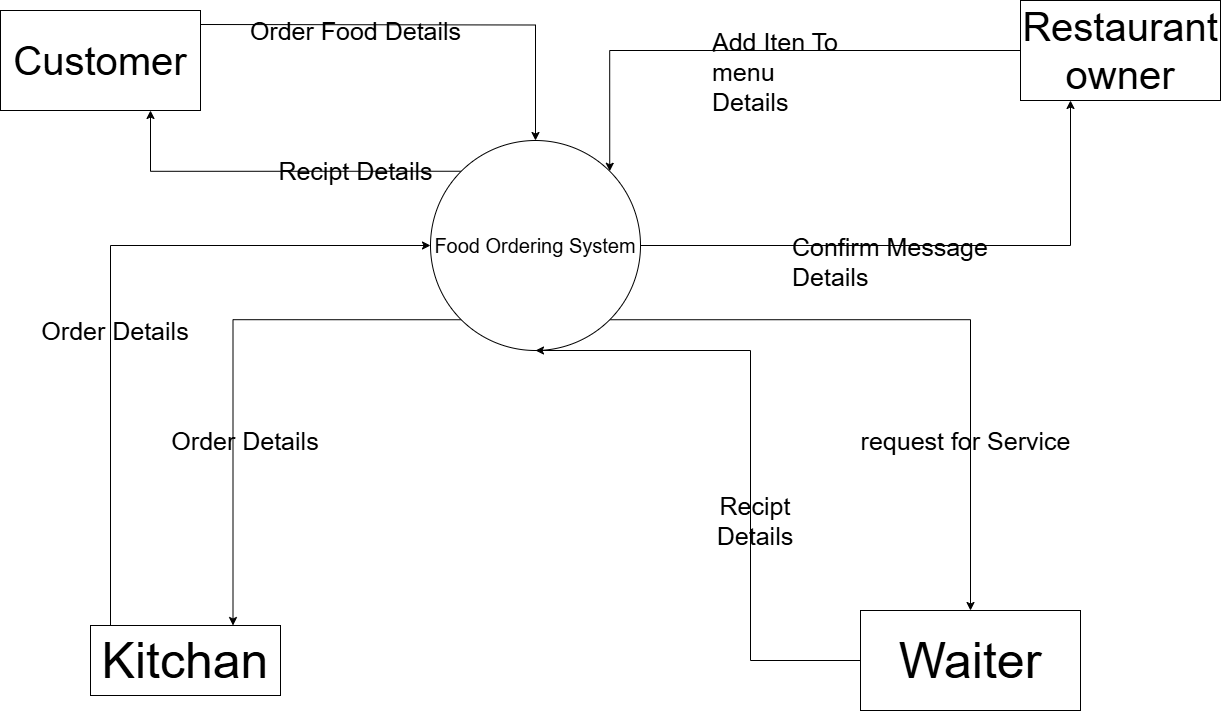

The diagram above was exported from draw.io. Its source (the exported page's mxGraphModel, read from the mxfile embedded in the PNG):
<mxGraphModel dx="2048" dy="1088" grid="1" gridSize="10" guides="1" tooltips="1" connect="1" arrows="1" fold="1" page="1" pageScale="1" pageWidth="827" pageHeight="1169" math="0" shadow="0">
  <root>
    <mxCell id="0" />
    <mxCell id="1" parent="0" />
    <mxCell id="WmeG-fRwdgRXJz-Op4Ne-43" style="edgeStyle=orthogonalEdgeStyle;rounded=0;orthogonalLoop=1;jettySize=auto;html=1;exitX=1;exitY=0.25;exitDx=0;exitDy=0;entryX=0.5;entryY=0;entryDx=0;entryDy=0;" edge="1" parent="1" target="WmeG-fRwdgRXJz-Op4Ne-2">
      <mxGeometry relative="1" as="geometry">
        <mxPoint x="240" y="24" as="sourcePoint" />
        <mxPoint x="575" y="129" as="targetPoint" />
      </mxGeometry>
    </mxCell>
    <mxCell id="WmeG-fRwdgRXJz-Op4Ne-1" value="&lt;font style=&quot;font-size: 40px;&quot;&gt;Customer&lt;/font&gt;" style="html=1;whiteSpace=wrap;" vertex="1" parent="1">
      <mxGeometry x="40" y="10" width="200" height="100" as="geometry" />
    </mxCell>
    <mxCell id="WmeG-fRwdgRXJz-Op4Ne-8" style="edgeStyle=orthogonalEdgeStyle;rounded=0;orthogonalLoop=1;jettySize=auto;html=1;exitX=0;exitY=0;exitDx=0;exitDy=0;entryX=0.75;entryY=1;entryDx=0;entryDy=0;" edge="1" parent="1" source="WmeG-fRwdgRXJz-Op4Ne-2" target="WmeG-fRwdgRXJz-Op4Ne-1">
      <mxGeometry relative="1" as="geometry" />
    </mxCell>
    <mxCell id="WmeG-fRwdgRXJz-Op4Ne-11" style="edgeStyle=orthogonalEdgeStyle;rounded=0;orthogonalLoop=1;jettySize=auto;html=1;exitX=1;exitY=0.5;exitDx=0;exitDy=0;entryX=0.25;entryY=1;entryDx=0;entryDy=0;" edge="1" parent="1" source="WmeG-fRwdgRXJz-Op4Ne-2" target="WmeG-fRwdgRXJz-Op4Ne-9">
      <mxGeometry relative="1" as="geometry" />
    </mxCell>
    <mxCell id="WmeG-fRwdgRXJz-Op4Ne-22" style="edgeStyle=orthogonalEdgeStyle;rounded=0;orthogonalLoop=1;jettySize=auto;html=1;exitX=1;exitY=1;exitDx=0;exitDy=0;entryX=0.5;entryY=0;entryDx=0;entryDy=0;" edge="1" parent="1" source="WmeG-fRwdgRXJz-Op4Ne-2" target="WmeG-fRwdgRXJz-Op4Ne-19">
      <mxGeometry relative="1" as="geometry" />
    </mxCell>
    <mxCell id="WmeG-fRwdgRXJz-Op4Ne-38" style="edgeStyle=orthogonalEdgeStyle;rounded=0;orthogonalLoop=1;jettySize=auto;html=1;exitX=0;exitY=1;exitDx=0;exitDy=0;entryX=0.75;entryY=0;entryDx=0;entryDy=0;" edge="1" parent="1" source="WmeG-fRwdgRXJz-Op4Ne-2" target="WmeG-fRwdgRXJz-Op4Ne-27">
      <mxGeometry relative="1" as="geometry" />
    </mxCell>
    <mxCell id="WmeG-fRwdgRXJz-Op4Ne-2" value="&lt;font style=&quot;font-size: 20px;&quot;&gt;Food Ordering System&lt;/font&gt;" style="ellipse;whiteSpace=wrap;html=1;aspect=fixed;" vertex="1" parent="1">
      <mxGeometry x="470" y="140" width="210" height="210" as="geometry" />
    </mxCell>
    <mxCell id="WmeG-fRwdgRXJz-Op4Ne-4" value="Order Food Details" style="text;html=1;align=center;verticalAlign=middle;resizable=0;points=[];autosize=1;strokeColor=none;fillColor=none;fontSize=25;" vertex="1" parent="1">
      <mxGeometry x="280" y="10" width="230" height="40" as="geometry" />
    </mxCell>
    <mxCell id="WmeG-fRwdgRXJz-Op4Ne-6" value="Recipt Details" style="text;html=1;align=center;verticalAlign=middle;resizable=0;points=[];autosize=1;strokeColor=none;fillColor=none;fontSize=25;" vertex="1" parent="1">
      <mxGeometry x="305" y="150" width="180" height="40" as="geometry" />
    </mxCell>
    <mxCell id="WmeG-fRwdgRXJz-Op4Ne-10" style="edgeStyle=orthogonalEdgeStyle;rounded=0;orthogonalLoop=1;jettySize=auto;html=1;exitX=0;exitY=0.5;exitDx=0;exitDy=0;entryX=1;entryY=0;entryDx=0;entryDy=0;" edge="1" parent="1" source="WmeG-fRwdgRXJz-Op4Ne-9" target="WmeG-fRwdgRXJz-Op4Ne-2">
      <mxGeometry relative="1" as="geometry" />
    </mxCell>
    <mxCell id="WmeG-fRwdgRXJz-Op4Ne-9" value="&lt;font style=&quot;font-size: 40px;&quot;&gt;Restaurant owner&lt;/font&gt;" style="html=1;whiteSpace=wrap;" vertex="1" parent="1">
      <mxGeometry x="1060" width="200" height="100" as="geometry" />
    </mxCell>
    <mxCell id="WmeG-fRwdgRXJz-Op4Ne-13" value="ِAdd Iten To menu&lt;div&gt;Details&lt;/div&gt;" style="text;whiteSpace=wrap;html=1;fontSize=25;" vertex="1" parent="1">
      <mxGeometry x="750" y="20" width="180" height="60" as="geometry" />
    </mxCell>
    <mxCell id="WmeG-fRwdgRXJz-Op4Ne-14" value="Confirm Message Details" style="text;whiteSpace=wrap;html=1;fontSize=25;" vertex="1" parent="1">
      <mxGeometry x="830" y="225" width="250" height="40" as="geometry" />
    </mxCell>
    <mxCell id="WmeG-fRwdgRXJz-Op4Ne-23" style="edgeStyle=orthogonalEdgeStyle;rounded=0;orthogonalLoop=1;jettySize=auto;html=1;exitX=0;exitY=0.5;exitDx=0;exitDy=0;entryX=0.5;entryY=1;entryDx=0;entryDy=0;" edge="1" parent="1" source="WmeG-fRwdgRXJz-Op4Ne-19" target="WmeG-fRwdgRXJz-Op4Ne-2">
      <mxGeometry relative="1" as="geometry">
        <Array as="points">
          <mxPoint x="790" y="660" />
          <mxPoint x="790" y="350" />
        </Array>
      </mxGeometry>
    </mxCell>
    <mxCell id="WmeG-fRwdgRXJz-Op4Ne-19" value="Waiter" style="rounded=0;whiteSpace=wrap;html=1;fontSize=50;" vertex="1" parent="1">
      <mxGeometry x="900" y="610" width="220" height="100" as="geometry" />
    </mxCell>
    <mxCell id="WmeG-fRwdgRXJz-Op4Ne-24" value="&lt;font&gt;Recipt Details&lt;/font&gt;" style="text;html=1;align=center;verticalAlign=middle;whiteSpace=wrap;rounded=0;fontSize=25;" vertex="1" parent="1">
      <mxGeometry x="720" y="500" width="150" height="40" as="geometry" />
    </mxCell>
    <mxCell id="WmeG-fRwdgRXJz-Op4Ne-26" value="&lt;span&gt;request for&amp;nbsp;Service&lt;/span&gt;" style="text;html=1;align=center;verticalAlign=middle;resizable=0;points=[];autosize=1;strokeColor=none;fillColor=none;fontSize=25;" vertex="1" parent="1">
      <mxGeometry x="890" y="420" width="230" height="40" as="geometry" />
    </mxCell>
    <mxCell id="WmeG-fRwdgRXJz-Op4Ne-41" style="edgeStyle=orthogonalEdgeStyle;rounded=0;orthogonalLoop=1;jettySize=auto;html=1;exitX=0.25;exitY=0;exitDx=0;exitDy=0;entryX=0;entryY=0.5;entryDx=0;entryDy=0;" edge="1" parent="1" source="WmeG-fRwdgRXJz-Op4Ne-27" target="WmeG-fRwdgRXJz-Op4Ne-2">
      <mxGeometry relative="1" as="geometry">
        <Array as="points">
          <mxPoint x="150" y="625" />
          <mxPoint x="150" y="245" />
        </Array>
      </mxGeometry>
    </mxCell>
    <mxCell id="WmeG-fRwdgRXJz-Op4Ne-27" value="Kitchan" style="rounded=0;whiteSpace=wrap;html=1;fontSize=50;" vertex="1" parent="1">
      <mxGeometry x="130" y="625" width="190" height="70" as="geometry" />
    </mxCell>
    <mxCell id="WmeG-fRwdgRXJz-Op4Ne-33" value="&lt;font&gt;Order Details&lt;/font&gt;" style="text;html=1;align=center;verticalAlign=middle;whiteSpace=wrap;rounded=0;fontSize=25;" vertex="1" parent="1">
      <mxGeometry x="80" y="310" width="150" height="40" as="geometry" />
    </mxCell>
    <mxCell id="WmeG-fRwdgRXJz-Op4Ne-34" value="&lt;font&gt;Order Details&lt;/font&gt;" style="text;html=1;align=center;verticalAlign=middle;whiteSpace=wrap;rounded=0;fontSize=25;" vertex="1" parent="1">
      <mxGeometry x="210" y="420" width="150" height="40" as="geometry" />
    </mxCell>
  </root>
</mxGraphModel>